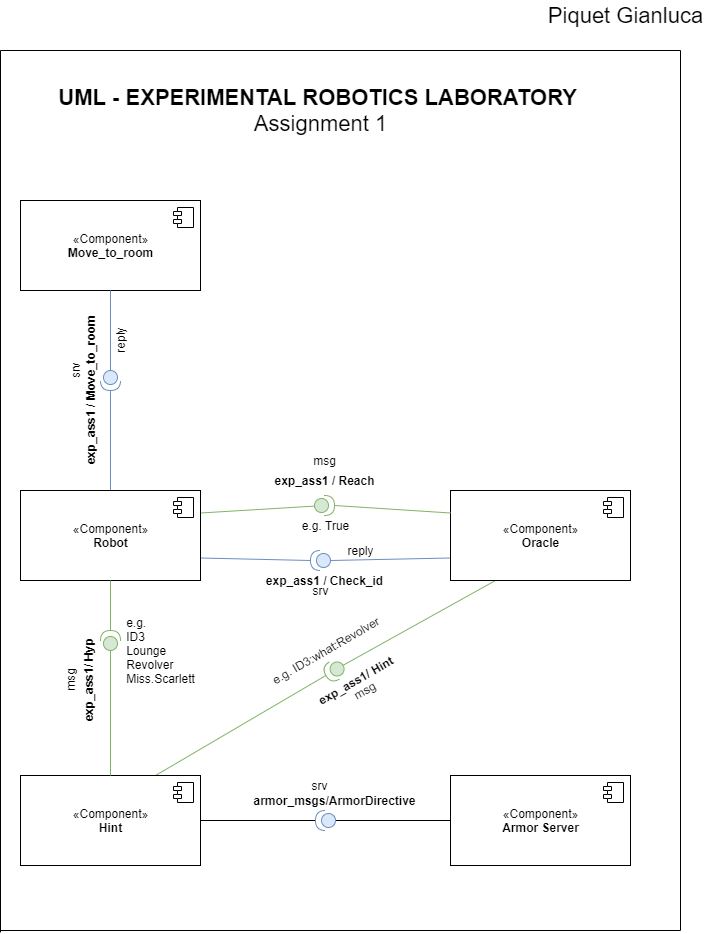

The diagram above was exported from draw.io. Its source (the exported page's mxGraphModel, read from the mxfile embedded in the PNG):
<mxGraphModel dx="942" dy="582" grid="1" gridSize="10" guides="1" tooltips="1" connect="1" arrows="1" fold="1" page="1" pageScale="1" pageWidth="827" pageHeight="1169" math="0" shadow="0">
  <root>
    <mxCell id="0" />
    <mxCell id="1" parent="0" />
    <mxCell id="vpZ07lO8OZWThNoPCBTz-39" style="edgeStyle=none;rounded=0;orthogonalLoop=1;jettySize=auto;html=1;exitX=1;exitY=0.25;exitDx=0;exitDy=0;endArrow=none;endFill=0;fillColor=#d5e8d4;strokeColor=#82b366;" parent="1" source="vpZ07lO8OZWThNoPCBTz-16" target="vpZ07lO8OZWThNoPCBTz-38" edge="1">
      <mxGeometry relative="1" as="geometry" />
    </mxCell>
    <mxCell id="vpZ07lO8OZWThNoPCBTz-60" style="edgeStyle=none;rounded=0;orthogonalLoop=1;jettySize=auto;html=1;exitX=0.5;exitY=0;exitDx=0;exitDy=0;entryX=1;entryY=0.5;entryDx=0;entryDy=0;entryPerimeter=0;endArrow=none;endFill=0;fillColor=#dae8fc;strokeColor=#6c8ebf;" parent="1" source="vpZ07lO8OZWThNoPCBTz-16" target="vpZ07lO8OZWThNoPCBTz-48" edge="1">
      <mxGeometry relative="1" as="geometry" />
    </mxCell>
    <mxCell id="vpZ07lO8OZWThNoPCBTz-69" style="edgeStyle=none;rounded=0;orthogonalLoop=1;jettySize=auto;html=1;exitX=1;exitY=0.75;exitDx=0;exitDy=0;entryX=1;entryY=0.5;entryDx=0;entryDy=0;entryPerimeter=0;fontSize=12;endArrow=none;endFill=0;fillColor=#dae8fc;strokeColor=#6c8ebf;" parent="1" source="vpZ07lO8OZWThNoPCBTz-16" target="vpZ07lO8OZWThNoPCBTz-67" edge="1">
      <mxGeometry relative="1" as="geometry" />
    </mxCell>
    <mxCell id="vpZ07lO8OZWThNoPCBTz-16" value="«Component»&lt;br&gt;&lt;b&gt;Robot&lt;/b&gt;" style="html=1;dropTarget=0;" parent="1" vertex="1">
      <mxGeometry x="100" y="560" width="180" height="90" as="geometry" />
    </mxCell>
    <mxCell id="vpZ07lO8OZWThNoPCBTz-17" value="" style="shape=module;jettyWidth=8;jettyHeight=4;" parent="vpZ07lO8OZWThNoPCBTz-16" vertex="1">
      <mxGeometry x="1" width="20" height="20" relative="1" as="geometry">
        <mxPoint x="-27" y="7" as="offset" />
      </mxGeometry>
    </mxCell>
    <mxCell id="vpZ07lO8OZWThNoPCBTz-68" style="edgeStyle=none;rounded=0;orthogonalLoop=1;jettySize=auto;html=1;exitX=0;exitY=0.75;exitDx=0;exitDy=0;entryX=0;entryY=0.5;entryDx=0;entryDy=0;entryPerimeter=0;fontSize=12;endArrow=none;endFill=0;fillColor=#dae8fc;strokeColor=#6c8ebf;" parent="1" source="vpZ07lO8OZWThNoPCBTz-18" target="vpZ07lO8OZWThNoPCBTz-67" edge="1">
      <mxGeometry relative="1" as="geometry" />
    </mxCell>
    <mxCell id="vpZ07lO8OZWThNoPCBTz-71" style="edgeStyle=none;rounded=0;orthogonalLoop=1;jettySize=auto;html=1;exitX=0.25;exitY=1;exitDx=0;exitDy=0;entryX=0.432;entryY=0.518;entryDx=0;entryDy=0;entryPerimeter=0;fontSize=12;endArrow=none;endFill=0;fillColor=#d5e8d4;strokeColor=#82b366;" parent="1" source="vpZ07lO8OZWThNoPCBTz-18" target="vpZ07lO8OZWThNoPCBTz-45" edge="1">
      <mxGeometry relative="1" as="geometry" />
    </mxCell>
    <mxCell id="vpZ07lO8OZWThNoPCBTz-18" value="«Component»&lt;br&gt;&lt;b&gt;Oracle&lt;/b&gt;" style="html=1;dropTarget=0;" parent="1" vertex="1">
      <mxGeometry x="530" y="560" width="180" height="90" as="geometry" />
    </mxCell>
    <mxCell id="vpZ07lO8OZWThNoPCBTz-19" value="" style="shape=module;jettyWidth=8;jettyHeight=4;" parent="vpZ07lO8OZWThNoPCBTz-18" vertex="1">
      <mxGeometry x="1" width="20" height="20" relative="1" as="geometry">
        <mxPoint x="-27" y="7" as="offset" />
      </mxGeometry>
    </mxCell>
    <mxCell id="vpZ07lO8OZWThNoPCBTz-46" style="edgeStyle=none;rounded=0;orthogonalLoop=1;jettySize=auto;html=1;exitX=0.75;exitY=0;exitDx=0;exitDy=0;entryX=1;entryY=0.5;entryDx=0;entryDy=0;entryPerimeter=0;endArrow=none;endFill=0;fillColor=#d5e8d4;strokeColor=#82b366;" parent="1" source="vpZ07lO8OZWThNoPCBTz-20" target="vpZ07lO8OZWThNoPCBTz-45" edge="1">
      <mxGeometry relative="1" as="geometry" />
    </mxCell>
    <mxCell id="vpZ07lO8OZWThNoPCBTz-20" value="«Component»&lt;br&gt;&lt;b&gt;Hint&lt;/b&gt;" style="html=1;dropTarget=0;" parent="1" vertex="1">
      <mxGeometry x="100" y="845" width="180" height="90" as="geometry" />
    </mxCell>
    <mxCell id="vpZ07lO8OZWThNoPCBTz-21" value="" style="shape=module;jettyWidth=8;jettyHeight=4;" parent="vpZ07lO8OZWThNoPCBTz-20" vertex="1">
      <mxGeometry x="1" width="20" height="20" relative="1" as="geometry">
        <mxPoint x="-27" y="7" as="offset" />
      </mxGeometry>
    </mxCell>
    <mxCell id="vpZ07lO8OZWThNoPCBTz-23" value="«Component»&lt;br&gt;&lt;b&gt;Move_to_room&lt;/b&gt;" style="html=1;dropTarget=0;" parent="1" vertex="1">
      <mxGeometry x="100" y="270" width="180" height="90" as="geometry" />
    </mxCell>
    <mxCell id="vpZ07lO8OZWThNoPCBTz-24" value="" style="shape=module;jettyWidth=8;jettyHeight=4;" parent="vpZ07lO8OZWThNoPCBTz-23" vertex="1">
      <mxGeometry x="1" width="20" height="20" relative="1" as="geometry">
        <mxPoint x="-27" y="7" as="offset" />
      </mxGeometry>
    </mxCell>
    <mxCell id="vpZ07lO8OZWThNoPCBTz-40" style="edgeStyle=none;rounded=0;orthogonalLoop=1;jettySize=auto;html=1;exitX=1;exitY=0.5;exitDx=0;exitDy=0;exitPerimeter=0;entryX=0;entryY=0.25;entryDx=0;entryDy=0;endArrow=none;endFill=0;fillColor=#d5e8d4;strokeColor=#82b366;" parent="1" source="vpZ07lO8OZWThNoPCBTz-38" target="vpZ07lO8OZWThNoPCBTz-18" edge="1">
      <mxGeometry relative="1" as="geometry" />
    </mxCell>
    <mxCell id="vpZ07lO8OZWThNoPCBTz-38" value="" style="shape=providedRequiredInterface;html=1;verticalLabelPosition=bottom;sketch=0;fillColor=#d5e8d4;strokeColor=#82b366;" parent="1" vertex="1">
      <mxGeometry x="394" y="565" width="20" height="20" as="geometry" />
    </mxCell>
    <mxCell id="vpZ07lO8OZWThNoPCBTz-43" style="edgeStyle=none;rounded=0;orthogonalLoop=1;jettySize=auto;html=1;exitX=0;exitY=0.5;exitDx=0;exitDy=0;exitPerimeter=0;endArrow=none;endFill=0;fillColor=#d5e8d4;strokeColor=#82b366;" parent="1" source="vpZ07lO8OZWThNoPCBTz-41" target="vpZ07lO8OZWThNoPCBTz-20" edge="1">
      <mxGeometry relative="1" as="geometry" />
    </mxCell>
    <mxCell id="vpZ07lO8OZWThNoPCBTz-44" style="edgeStyle=none;rounded=0;orthogonalLoop=1;jettySize=auto;html=1;exitX=1;exitY=0.5;exitDx=0;exitDy=0;exitPerimeter=0;entryX=0.5;entryY=1;entryDx=0;entryDy=0;endArrow=none;endFill=0;fillColor=#d5e8d4;strokeColor=#82b366;" parent="1" source="vpZ07lO8OZWThNoPCBTz-41" target="vpZ07lO8OZWThNoPCBTz-16" edge="1">
      <mxGeometry relative="1" as="geometry" />
    </mxCell>
    <mxCell id="vpZ07lO8OZWThNoPCBTz-41" value="" style="shape=providedRequiredInterface;html=1;verticalLabelPosition=bottom;sketch=0;rotation=-90;fillColor=#d5e8d4;strokeColor=#82b366;" parent="1" vertex="1">
      <mxGeometry x="180" y="700" width="20" height="20" as="geometry" />
    </mxCell>
    <mxCell id="vpZ07lO8OZWThNoPCBTz-45" value="" style="shape=providedRequiredInterface;html=1;verticalLabelPosition=bottom;sketch=0;rotation=-210;fillColor=#d5e8d4;strokeColor=#82b366;" parent="1" vertex="1">
      <mxGeometry x="404" y="730" width="20" height="20" as="geometry" />
    </mxCell>
    <mxCell id="vpZ07lO8OZWThNoPCBTz-49" style="edgeStyle=none;rounded=0;orthogonalLoop=1;jettySize=auto;html=1;exitX=0;exitY=0.5;exitDx=0;exitDy=0;exitPerimeter=0;entryX=0.5;entryY=1;entryDx=0;entryDy=0;endArrow=none;endFill=0;fillColor=#dae8fc;strokeColor=#6c8ebf;" parent="1" source="vpZ07lO8OZWThNoPCBTz-48" target="vpZ07lO8OZWThNoPCBTz-23" edge="1">
      <mxGeometry relative="1" as="geometry" />
    </mxCell>
    <mxCell id="vpZ07lO8OZWThNoPCBTz-48" value="" style="shape=providedRequiredInterface;html=1;verticalLabelPosition=bottom;sketch=0;rotation=90;fillColor=#dae8fc;strokeColor=#6c8ebf;" parent="1" vertex="1">
      <mxGeometry x="180" y="440" width="20" height="20" as="geometry" />
    </mxCell>
    <mxCell id="vpZ07lO8OZWThNoPCBTz-55" style="edgeStyle=none;rounded=0;orthogonalLoop=1;jettySize=auto;html=1;exitX=0;exitY=0.5;exitDx=0;exitDy=0;endArrow=none;endFill=0;" parent="1" edge="1">
      <mxGeometry relative="1" as="geometry">
        <mxPoint x="510" y="885" as="sourcePoint" />
        <mxPoint x="510" y="885" as="targetPoint" />
      </mxGeometry>
    </mxCell>
    <mxCell id="vpZ07lO8OZWThNoPCBTz-61" value="&lt;b&gt;exp_ass1/ Hint&lt;/b&gt;" style="text;html=1;align=center;verticalAlign=middle;resizable=0;points=[];autosize=1;strokeColor=none;fillColor=none;rotation=-30;" parent="1" vertex="1">
      <mxGeometry x="385" y="740" width="100" height="20" as="geometry" />
    </mxCell>
    <mxCell id="vpZ07lO8OZWThNoPCBTz-62" value="&lt;b&gt;exp_ass1 / Reach&lt;/b&gt;" style="text;html=1;align=center;verticalAlign=middle;resizable=0;points=[];autosize=1;strokeColor=none;fillColor=none;" parent="1" vertex="1">
      <mxGeometry x="344" y="540" width="120" height="20" as="geometry" />
    </mxCell>
    <mxCell id="vpZ07lO8OZWThNoPCBTz-63" value="&lt;b&gt;&lt;font style=&quot;font-size: 12px&quot;&gt;exp_ass1/ Hyp&lt;br&gt;&lt;br&gt;&lt;/font&gt;&lt;/b&gt;" style="text;html=1;align=center;verticalAlign=middle;resizable=0;points=[];autosize=1;strokeColor=none;fillColor=none;rotation=-90;" parent="1" vertex="1">
      <mxGeometry x="125" y="735" width="100" height="30" as="geometry" />
    </mxCell>
    <mxCell id="vpZ07lO8OZWThNoPCBTz-65" value="&lt;b&gt;exp_ass1 / Move_to_room&lt;/b&gt;" style="text;html=1;align=center;verticalAlign=middle;resizable=0;points=[];autosize=1;strokeColor=none;fillColor=none;fontSize=12;rotation=-90;" parent="1" vertex="1">
      <mxGeometry x="85" y="450" width="170" height="20" as="geometry" />
    </mxCell>
    <mxCell id="vpZ07lO8OZWThNoPCBTz-67" value="" style="shape=providedRequiredInterface;html=1;verticalLabelPosition=bottom;sketch=0;fontSize=12;rotation=-180;fillColor=#dae8fc;strokeColor=#6c8ebf;" parent="1" vertex="1">
      <mxGeometry x="390" y="620" width="20" height="20" as="geometry" />
    </mxCell>
    <mxCell id="vpZ07lO8OZWThNoPCBTz-70" value="&lt;b&gt;exp_ass1 / Check_id&lt;br&gt;&lt;/b&gt;" style="text;html=1;align=center;verticalAlign=middle;resizable=0;points=[];autosize=1;strokeColor=none;fillColor=none;fontSize=12;" parent="1" vertex="1">
      <mxGeometry x="339" y="640" width="130" height="20" as="geometry" />
    </mxCell>
    <mxCell id="vpZ07lO8OZWThNoPCBTz-72" value="msg" style="text;html=1;align=center;verticalAlign=middle;resizable=0;points=[];autosize=1;strokeColor=none;fillColor=none;fontSize=12;" parent="1" vertex="1">
      <mxGeometry x="384" y="520" width="40" height="20" as="geometry" />
    </mxCell>
    <mxCell id="vpZ07lO8OZWThNoPCBTz-73" value="srv" style="text;html=1;align=center;verticalAlign=middle;resizable=0;points=[];autosize=1;strokeColor=none;fillColor=none;fontSize=12;" parent="1" vertex="1">
      <mxGeometry x="385" y="650" width="30" height="20" as="geometry" />
    </mxCell>
    <mxCell id="vpZ07lO8OZWThNoPCBTz-74" value="msg" style="text;html=1;align=center;verticalAlign=middle;resizable=0;points=[];autosize=1;strokeColor=none;fillColor=none;fontSize=12;rotation=-30;" parent="1" vertex="1">
      <mxGeometry x="424" y="750" width="40" height="20" as="geometry" />
    </mxCell>
    <mxCell id="vpZ07lO8OZWThNoPCBTz-75" value="msg" style="text;html=1;align=center;verticalAlign=middle;resizable=0;points=[];autosize=1;strokeColor=none;fillColor=none;fontSize=12;rotation=-90;" parent="1" vertex="1">
      <mxGeometry x="130" y="740" width="40" height="20" as="geometry" />
    </mxCell>
    <mxCell id="vpZ07lO8OZWThNoPCBTz-76" value="srv" style="text;html=1;align=center;verticalAlign=middle;resizable=0;points=[];autosize=1;strokeColor=none;fillColor=none;fontSize=12;rotation=-90;" parent="1" vertex="1">
      <mxGeometry x="140" y="430" width="30" height="20" as="geometry" />
    </mxCell>
    <mxCell id="64Z2rzyBRBaoEOYn3jxj-3" style="edgeStyle=orthogonalEdgeStyle;rounded=0;orthogonalLoop=1;jettySize=auto;html=1;exitX=0;exitY=0.5;exitDx=0;exitDy=0;entryX=0.45;entryY=0.5;entryDx=0;entryDy=0;entryPerimeter=0;" edge="1" parent="1" source="vpZ07lO8OZWThNoPCBTz-77" target="vpZ07lO8OZWThNoPCBTz-79">
      <mxGeometry relative="1" as="geometry" />
    </mxCell>
    <mxCell id="vpZ07lO8OZWThNoPCBTz-77" value="«Component»&lt;br&gt;&lt;b&gt;Armor Server&lt;/b&gt;" style="html=1;dropTarget=0;" parent="1" vertex="1">
      <mxGeometry x="530" y="845" width="180" height="90" as="geometry" />
    </mxCell>
    <mxCell id="vpZ07lO8OZWThNoPCBTz-78" value="" style="shape=module;jettyWidth=8;jettyHeight=4;" parent="vpZ07lO8OZWThNoPCBTz-77" vertex="1">
      <mxGeometry x="1" width="20" height="20" relative="1" as="geometry">
        <mxPoint x="-27" y="7" as="offset" />
      </mxGeometry>
    </mxCell>
    <mxCell id="64Z2rzyBRBaoEOYn3jxj-5" style="edgeStyle=orthogonalEdgeStyle;rounded=0;orthogonalLoop=1;jettySize=auto;html=1;exitX=1;exitY=0.5;exitDx=0;exitDy=0;exitPerimeter=0;endArrow=none;endFill=0;" edge="1" parent="1" source="vpZ07lO8OZWThNoPCBTz-79" target="vpZ07lO8OZWThNoPCBTz-20">
      <mxGeometry relative="1" as="geometry" />
    </mxCell>
    <mxCell id="vpZ07lO8OZWThNoPCBTz-79" value="" style="shape=providedRequiredInterface;html=1;verticalLabelPosition=bottom;sketch=0;fontSize=12;rotation=-180;fillColor=#dae8fc;strokeColor=#6c8ebf;" parent="1" vertex="1">
      <mxGeometry x="395" y="880" width="20" height="20" as="geometry" />
    </mxCell>
    <mxCell id="vpZ07lO8OZWThNoPCBTz-85" value="&lt;b&gt;armor_msgs/ArmorDirective&lt;/b&gt;" style="text;html=1;align=center;verticalAlign=middle;resizable=0;points=[];autosize=1;strokeColor=none;fillColor=none;fontSize=12;" parent="1" vertex="1">
      <mxGeometry x="324" y="860" width="180" height="20" as="geometry" />
    </mxCell>
    <mxCell id="vpZ07lO8OZWThNoPCBTz-87" value="srv" style="text;html=1;align=center;verticalAlign=middle;resizable=0;points=[];autosize=1;strokeColor=none;fillColor=none;fontSize=12;" parent="1" vertex="1">
      <mxGeometry x="384" y="845" width="30" height="20" as="geometry" />
    </mxCell>
    <mxCell id="vpZ07lO8OZWThNoPCBTz-90" value="reply" style="text;html=1;align=center;verticalAlign=middle;resizable=0;points=[];autosize=1;strokeColor=none;fillColor=none;fontSize=12;" parent="1" vertex="1">
      <mxGeometry x="420" y="610" width="40" height="20" as="geometry" />
    </mxCell>
    <mxCell id="vpZ07lO8OZWThNoPCBTz-91" value="reply" style="text;html=1;align=center;verticalAlign=middle;resizable=0;points=[];autosize=1;strokeColor=none;fillColor=none;fontSize=12;rotation=-90;" parent="1" vertex="1">
      <mxGeometry x="180" y="400" width="40" height="20" as="geometry" />
    </mxCell>
    <mxCell id="fTBQvI3LU5dCqB13x1CN-1" value="&lt;font style=&quot;font-size: 22px&quot;&gt;&lt;b&gt;UML - EXPERIMENTAL ROBOTICS LABORATORY&amp;nbsp;&lt;/b&gt;&lt;br&gt;Assignment 1&lt;br&gt;&lt;/font&gt;" style="text;html=1;align=center;verticalAlign=middle;resizable=0;points=[];autosize=1;strokeColor=none;fillColor=none;" parent="1" vertex="1">
      <mxGeometry x="130" y="160" width="540" height="40" as="geometry" />
    </mxCell>
    <mxCell id="fTBQvI3LU5dCqB13x1CN-2" value="Piquet Gianluca" style="text;html=1;align=center;verticalAlign=middle;resizable=0;points=[];autosize=1;strokeColor=none;fillColor=none;fontSize=22;" parent="1" vertex="1">
      <mxGeometry x="620" y="70" width="170" height="30" as="geometry" />
    </mxCell>
    <mxCell id="fTBQvI3LU5dCqB13x1CN-4" value="" style="endArrow=none;html=1;rounded=0;fontSize=22;" parent="1" edge="1">
      <mxGeometry width="50" height="50" relative="1" as="geometry">
        <mxPoint x="80" y="1000" as="sourcePoint" />
        <mxPoint x="760" y="1000" as="targetPoint" />
      </mxGeometry>
    </mxCell>
    <mxCell id="fTBQvI3LU5dCqB13x1CN-5" value="" style="endArrow=none;html=1;rounded=0;fontSize=22;" parent="1" edge="1">
      <mxGeometry width="50" height="50" relative="1" as="geometry">
        <mxPoint x="760" y="1000" as="sourcePoint" />
        <mxPoint x="760" y="120" as="targetPoint" />
      </mxGeometry>
    </mxCell>
    <mxCell id="fTBQvI3LU5dCqB13x1CN-6" value="" style="endArrow=none;html=1;rounded=0;fontSize=22;" parent="1" edge="1">
      <mxGeometry width="50" height="50" relative="1" as="geometry">
        <mxPoint x="80" y="120" as="sourcePoint" />
        <mxPoint x="760" y="120" as="targetPoint" />
      </mxGeometry>
    </mxCell>
    <mxCell id="fTBQvI3LU5dCqB13x1CN-7" value="" style="endArrow=none;html=1;rounded=0;fontSize=22;" parent="1" edge="1">
      <mxGeometry width="50" height="50" relative="1" as="geometry">
        <mxPoint x="80" y="120" as="sourcePoint" />
        <mxPoint x="80" y="1001.8823960248162" as="targetPoint" />
      </mxGeometry>
    </mxCell>
    <mxCell id="64Z2rzyBRBaoEOYn3jxj-6" value="e.g. ID3:what:Revolver" style="text;html=1;align=center;verticalAlign=middle;resizable=0;points=[];autosize=1;strokeColor=none;fillColor=none;rotation=-30;" vertex="1" parent="1">
      <mxGeometry x="335" y="710" width="140" height="20" as="geometry" />
    </mxCell>
    <mxCell id="64Z2rzyBRBaoEOYn3jxj-8" value="&lt;div style=&quot;text-align: left&quot;&gt;&lt;span&gt;e.g.&lt;/span&gt;&lt;/div&gt;&lt;div style=&quot;text-align: left&quot;&gt;&lt;span&gt;ID3&lt;/span&gt;&lt;/div&gt;&lt;div style=&quot;text-align: left&quot;&gt;&lt;span&gt;Lounge&lt;/span&gt;&lt;/div&gt;&lt;div style=&quot;text-align: left&quot;&gt;&lt;span&gt;Revolver&lt;/span&gt;&lt;/div&gt;&lt;div style=&quot;text-align: left&quot;&gt;&lt;span&gt;Miss.Scarlett&lt;/span&gt;&lt;/div&gt;" style="text;html=1;align=center;verticalAlign=middle;resizable=0;points=[];autosize=1;strokeColor=none;fillColor=none;" vertex="1" parent="1">
      <mxGeometry x="200" y="680" width="80" height="80" as="geometry" />
    </mxCell>
    <mxCell id="64Z2rzyBRBaoEOYn3jxj-9" value="e.g. True" style="text;html=1;align=center;verticalAlign=middle;resizable=0;points=[];autosize=1;strokeColor=none;fillColor=none;" vertex="1" parent="1">
      <mxGeometry x="375" y="585" width="60" height="20" as="geometry" />
    </mxCell>
  </root>
</mxGraphModel>